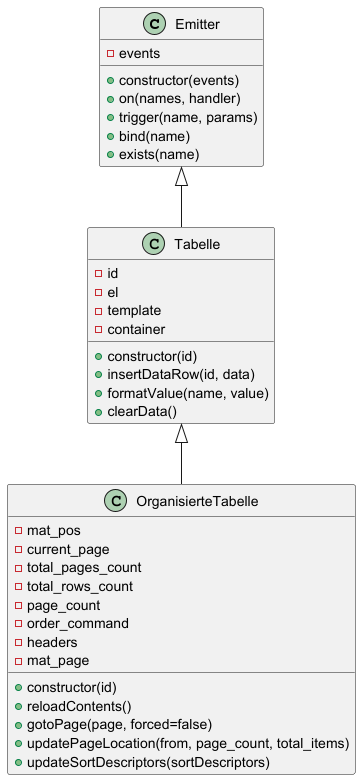

The diagram above was rendered by PlantUML. Its source (embedded in the PNG):
@startuml

class Emitter {
    - events
    + constructor(events)
    + on(names, handler)
    + trigger(name, params)
    + bind(name)
    + exists(name)
}

class Tabelle {
    - id
    - el
    - template
    - container
    + constructor(id)
    + insertDataRow(id, data)
    + formatValue(name, value)
    + clearData()
}

class OrganisierteTabelle {
    - mat_pos
    - current_page
    - total_pages_count
    - total_rows_count
    - page_count
    - order_command
    - headers
    - mat_page
    + constructor(id)
    + reloadContents()
    + gotoPage(page, forced=false)
    + updatePageLocation(from, page_count, total_items)
    + updateSortDescriptors(sortDescriptors)
}

Emitter <|-- Tabelle
Tabelle <|-- OrganisierteTabelle

@enduml